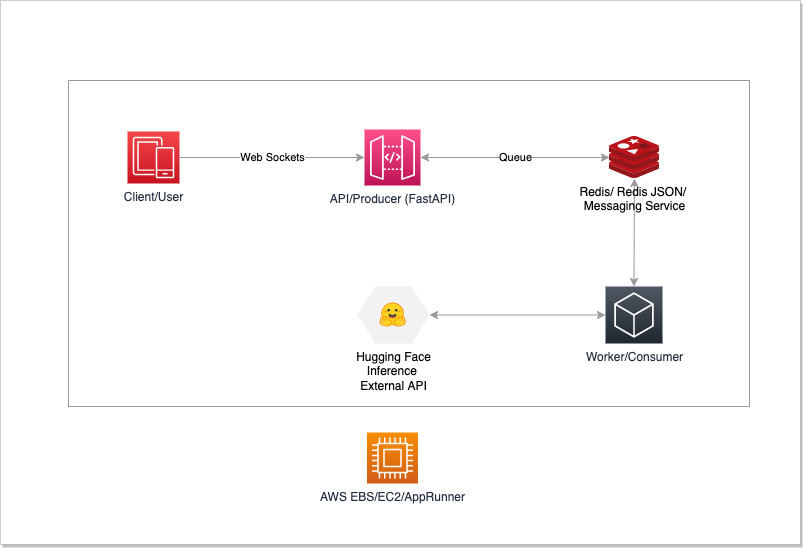

The diagram above was exported from draw.io. Its source (the exported page's mxGraphModel, read from the mxfile embedded in the PNG):
<mxGraphModel dx="312" dy="630" grid="0" gridSize="10" guides="1" tooltips="1" connect="1" arrows="1" fold="1" page="1" pageScale="1" pageWidth="1169" pageHeight="827" math="0" shadow="0">
  <root>
    <mxCell id="0" />
    <mxCell id="1" parent="0" />
    <mxCell id="138" value="" style="group;strokeColor=#999999;" parent="1" vertex="1" connectable="0">
      <mxGeometry x="192" y="214" width="800" height="544" as="geometry" />
    </mxCell>
    <mxCell id="Or5MCEa52gM9h6NlBZMe-34" value="" style="rounded=0;whiteSpace=wrap;html=1;strokeColor=none;fillColor=#fff;imageWidth=800;imageHeight=400;shadow=1;" parent="138" vertex="1">
      <mxGeometry width="800" height="544" as="geometry" />
    </mxCell>
    <mxCell id="136" value="" style="rounded=0;whiteSpace=wrap;html=1;labelBackgroundColor=none;fontColor=#000000;fillColor=none;strokeColor=#999999;strokeWidth=0;" parent="138" vertex="1">
      <mxGeometry x="68" y="80" width="681" height="326" as="geometry" />
    </mxCell>
    <mxCell id="112" value="Client/User" style="sketch=0;points=[[0,0,0],[0.25,0,0],[0.5,0,0],[0.75,0,0],[1,0,0],[0,1,0],[0.25,1,0],[0.5,1,0],[0.75,1,0],[1,1,0],[0,0.25,0],[0,0.5,0],[0,0.75,0],[1,0.25,0],[1,0.5,0],[1,0.75,0]];outlineConnect=0;fontColor=#232F3E;gradientColor=#F54749;gradientDirection=north;fillColor=#C7131F;strokeColor=#ffffff;dashed=0;verticalLabelPosition=bottom;verticalAlign=top;align=center;html=1;fontSize=12;fontStyle=0;aspect=fixed;shape=mxgraph.aws4.resourceIcon;resIcon=mxgraph.aws4.mobile;" parent="138" vertex="1">
      <mxGeometry x="127" y="131" width="52" height="52" as="geometry" />
    </mxCell>
    <mxCell id="113" value="API/Producer (FastAPI)" style="sketch=0;points=[[0,0,0],[0.25,0,0],[0.5,0,0],[0.75,0,0],[1,0,0],[0,1,0],[0.25,1,0],[0.5,1,0],[0.75,1,0],[1,1,0],[0,0.25,0],[0,0.5,0],[0,0.75,0],[1,0.25,0],[1,0.5,0],[1,0.75,0]];outlineConnect=0;fontColor=#232F3E;gradientColor=#FF4F8B;gradientDirection=north;fillColor=#BC1356;strokeColor=#ffffff;dashed=0;verticalLabelPosition=bottom;verticalAlign=top;align=center;html=1;fontSize=12;fontStyle=0;aspect=fixed;shape=mxgraph.aws4.resourceIcon;resIcon=mxgraph.aws4.api_gateway;" parent="138" vertex="1">
      <mxGeometry x="364" y="129" width="56" height="56" as="geometry" />
    </mxCell>
    <mxCell id="133" value="Web Sockets" style="edgeStyle=none;html=1;labelBackgroundColor=#FFFFFF;fontColor=#000000;strokeColor=#999999;" parent="138" source="112" target="113" edge="1">
      <mxGeometry relative="1" as="geometry" />
    </mxCell>
    <mxCell id="118" value="Hugg" style="group" parent="138" vertex="1" connectable="0">
      <mxGeometry x="357" y="286" width="72" height="57" as="geometry" />
    </mxCell>
    <mxCell id="116" value="Hugging Face&lt;br&gt;Inference &lt;br&gt;External API" style="verticalLabelPosition=bottom;sketch=0;html=1;fillColor=#F2F2F2;verticalAlign=top;pointerEvents=1;align=center;points=[[0,0.5,0],[0.125,0.25,0],[0.25,0,0],[0.5,0,0],[0.75,0,0],[0.875,0.25,0],[1,0.5,0],[0.875,0.75,0],[0.75,1,0],[0.5,1,0],[0.125,0.75,0]];shape=mxgraph.cisco_safe.design.blank_device;fontColor=#000000;" parent="118" vertex="1">
      <mxGeometry width="72" height="57.00000000000002" as="geometry" />
    </mxCell>
    <mxCell id="117" value="" style="shape=image;verticalLabelPosition=bottom;labelBackgroundColor=#ffffff;verticalAlign=top;aspect=fixed;imageAspect=0;image=data:image/svg+xml,(base64 omitted: 11708 chars);" parent="118" vertex="1">
      <mxGeometry x="21.53599999999997" y="15.403292181069954" width="28.27325102880659" height="26.193415637860088" as="geometry" />
    </mxCell>
    <mxCell id="145" style="edgeStyle=none;html=1;entryX=0.5;entryY=0;entryDx=0;entryDy=0;entryPerimeter=0;startArrow=classic;startFill=1;strokeColor=#999999;" parent="138" source="129" target="140" edge="1">
      <mxGeometry relative="1" as="geometry" />
    </mxCell>
    <mxCell id="129" value="Redis/ Redis JSON/ &lt;br&gt;Messaging Service" style="sketch=0;aspect=fixed;html=1;points=[];align=center;image;fontSize=12;image=img/lib/mscae/Cache_Redis_Product.svg;labelBackgroundColor=none;fontColor=#000000;fillColor=#F2F2F2;" parent="138" vertex="1">
      <mxGeometry x="609" y="136" width="50" height="42" as="geometry" />
    </mxCell>
    <mxCell id="131" value="Queue" style="edgeStyle=none;html=1;labelBackgroundColor=#FFFFFF;fontColor=#000000;strokeColor=#999999;startArrow=classic;startFill=1;" parent="138" source="113" target="129" edge="1">
      <mxGeometry relative="1" as="geometry" />
    </mxCell>
    <mxCell id="137" value="AWS EBS/EC2/AppRunner" style="sketch=0;points=[[0,0,0],[0.25,0,0],[0.5,0,0],[0.75,0,0],[1,0,0],[0,1,0],[0.25,1,0],[0.5,1,0],[0.75,1,0],[1,1,0],[0,0.25,0],[0,0.5,0],[0,0.75,0],[1,0.25,0],[1,0.5,0],[1,0.75,0]];outlineConnect=0;fontColor=#232F3E;gradientColor=#F78E04;gradientDirection=north;fillColor=#D05C17;strokeColor=#ffffff;dashed=0;verticalLabelPosition=bottom;verticalAlign=top;align=center;html=1;fontSize=12;fontStyle=0;aspect=fixed;shape=mxgraph.aws4.resourceIcon;resIcon=mxgraph.aws4.compute;labelBackgroundColor=none;" parent="138" vertex="1">
      <mxGeometry x="366.5" y="432" width="51" height="51" as="geometry" />
    </mxCell>
    <mxCell id="140" value="Worker/Consumer" style="sketch=0;points=[[0,0,0],[0.25,0,0],[0.5,0,0],[0.75,0,0],[1,0,0],[0,1,0],[0.25,1,0],[0.5,1,0],[0.75,1,0],[1,1,0],[0,0.25,0],[0,0.5,0],[0,0.75,0],[1,0.25,0],[1,0.5,0],[1,0.75,0]];gradientDirection=north;outlineConnect=0;fontColor=#232F3E;gradientColor=#505863;fillColor=#1E262E;strokeColor=#ffffff;dashed=0;verticalLabelPosition=bottom;verticalAlign=top;align=center;html=1;fontSize=12;fontStyle=0;aspect=fixed;shape=mxgraph.aws4.resourceIcon;resIcon=mxgraph.aws4.general;" parent="138" vertex="1">
      <mxGeometry x="605" y="286" width="57" height="57" as="geometry" />
    </mxCell>
    <mxCell id="143" style="edgeStyle=none;html=1;entryX=0;entryY=0.5;entryDx=0;entryDy=0;entryPerimeter=0;startArrow=classic;startFill=1;strokeColor=#999999;" parent="138" source="116" target="140" edge="1">
      <mxGeometry relative="1" as="geometry" />
    </mxCell>
  </root>
</mxGraphModel>